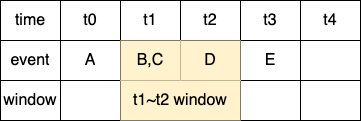

The diagram above was exported from draw.io. Its source (the exported page's mxGraphModel, read from the mxfile embedded in the PNG):
<mxGraphModel dx="524" dy="997" grid="1" gridSize="10" guides="1" tooltips="1" connect="1" arrows="1" fold="1" page="1" pageScale="1" pageWidth="1169" pageHeight="827" math="0" shadow="0">
  <root>
    <mxCell id="0" />
    <mxCell id="1" parent="0" />
    <mxCell id="1USnUUN7CD6IfhlRlNOQ-1" value="" style="shape=table;startSize=0;container=1;collapsible=0;childLayout=tableLayout;fontSize=16;" vertex="1" parent="1">
      <mxGeometry x="120" y="280" width="360" height="120" as="geometry" />
    </mxCell>
    <mxCell id="1USnUUN7CD6IfhlRlNOQ-2" value="" style="shape=tableRow;horizontal=0;startSize=0;swimlaneHead=0;swimlaneBody=0;strokeColor=inherit;top=0;left=0;bottom=0;right=0;collapsible=0;dropTarget=0;fillColor=none;points=[[0,0.5],[1,0.5]];portConstraint=eastwest;fontSize=16;" vertex="1" parent="1USnUUN7CD6IfhlRlNOQ-1">
      <mxGeometry width="360" height="40" as="geometry" />
    </mxCell>
    <mxCell id="1USnUUN7CD6IfhlRlNOQ-3" value="time" style="shape=partialRectangle;html=1;whiteSpace=wrap;connectable=0;strokeColor=inherit;overflow=hidden;fillColor=none;top=0;left=0;bottom=0;right=0;pointerEvents=1;fontSize=16;" vertex="1" parent="1USnUUN7CD6IfhlRlNOQ-2">
      <mxGeometry width="60" height="40" as="geometry">
        <mxRectangle width="60" height="40" as="alternateBounds" />
      </mxGeometry>
    </mxCell>
    <mxCell id="1USnUUN7CD6IfhlRlNOQ-4" value="t0" style="shape=partialRectangle;html=1;whiteSpace=wrap;connectable=0;strokeColor=inherit;overflow=hidden;fillColor=none;top=0;left=0;bottom=0;right=0;pointerEvents=1;fontSize=16;" vertex="1" parent="1USnUUN7CD6IfhlRlNOQ-2">
      <mxGeometry x="60" width="60" height="40" as="geometry">
        <mxRectangle width="60" height="40" as="alternateBounds" />
      </mxGeometry>
    </mxCell>
    <mxCell id="1USnUUN7CD6IfhlRlNOQ-5" value="t1" style="shape=partialRectangle;html=1;whiteSpace=wrap;connectable=0;strokeColor=inherit;overflow=hidden;fillColor=none;top=0;left=0;bottom=0;right=0;pointerEvents=1;fontSize=16;" vertex="1" parent="1USnUUN7CD6IfhlRlNOQ-2">
      <mxGeometry x="120" width="60" height="40" as="geometry">
        <mxRectangle width="60" height="40" as="alternateBounds" />
      </mxGeometry>
    </mxCell>
    <mxCell id="1USnUUN7CD6IfhlRlNOQ-14" value="t2" style="shape=partialRectangle;html=1;whiteSpace=wrap;connectable=0;strokeColor=inherit;overflow=hidden;fillColor=none;top=0;left=0;bottom=0;right=0;pointerEvents=1;fontSize=16;" vertex="1" parent="1USnUUN7CD6IfhlRlNOQ-2">
      <mxGeometry x="180" width="60" height="40" as="geometry">
        <mxRectangle width="60" height="40" as="alternateBounds" />
      </mxGeometry>
    </mxCell>
    <mxCell id="1USnUUN7CD6IfhlRlNOQ-17" value="t3" style="shape=partialRectangle;html=1;whiteSpace=wrap;connectable=0;strokeColor=inherit;overflow=hidden;fillColor=none;top=0;left=0;bottom=0;right=0;pointerEvents=1;fontSize=16;" vertex="1" parent="1USnUUN7CD6IfhlRlNOQ-2">
      <mxGeometry x="240" width="60" height="40" as="geometry">
        <mxRectangle width="60" height="40" as="alternateBounds" />
      </mxGeometry>
    </mxCell>
    <mxCell id="1USnUUN7CD6IfhlRlNOQ-20" value="t4" style="shape=partialRectangle;html=1;whiteSpace=wrap;connectable=0;strokeColor=inherit;overflow=hidden;fillColor=none;top=0;left=0;bottom=0;right=0;pointerEvents=1;fontSize=16;" vertex="1" parent="1USnUUN7CD6IfhlRlNOQ-2">
      <mxGeometry x="300" width="60" height="40" as="geometry">
        <mxRectangle width="60" height="40" as="alternateBounds" />
      </mxGeometry>
    </mxCell>
    <mxCell id="1USnUUN7CD6IfhlRlNOQ-6" value="" style="shape=tableRow;horizontal=0;startSize=0;swimlaneHead=0;swimlaneBody=0;strokeColor=inherit;top=0;left=0;bottom=0;right=0;collapsible=0;dropTarget=0;fillColor=none;points=[[0,0.5],[1,0.5]];portConstraint=eastwest;fontSize=16;" vertex="1" parent="1USnUUN7CD6IfhlRlNOQ-1">
      <mxGeometry y="40" width="360" height="40" as="geometry" />
    </mxCell>
    <mxCell id="1USnUUN7CD6IfhlRlNOQ-7" value="event" style="shape=partialRectangle;html=1;whiteSpace=wrap;connectable=0;strokeColor=inherit;overflow=hidden;fillColor=none;top=0;left=0;bottom=0;right=0;pointerEvents=1;fontSize=16;" vertex="1" parent="1USnUUN7CD6IfhlRlNOQ-6">
      <mxGeometry width="60" height="40" as="geometry">
        <mxRectangle width="60" height="40" as="alternateBounds" />
      </mxGeometry>
    </mxCell>
    <mxCell id="1USnUUN7CD6IfhlRlNOQ-8" value="A" style="shape=partialRectangle;html=1;whiteSpace=wrap;connectable=0;strokeColor=inherit;overflow=hidden;fillColor=none;top=0;left=0;bottom=0;right=0;pointerEvents=1;fontSize=16;" vertex="1" parent="1USnUUN7CD6IfhlRlNOQ-6">
      <mxGeometry x="60" width="60" height="40" as="geometry">
        <mxRectangle width="60" height="40" as="alternateBounds" />
      </mxGeometry>
    </mxCell>
    <mxCell id="1USnUUN7CD6IfhlRlNOQ-9" value="B,C" style="shape=partialRectangle;html=1;whiteSpace=wrap;connectable=0;strokeColor=#d6b656;overflow=hidden;fillColor=#fff2cc;top=0;left=0;bottom=0;right=0;pointerEvents=1;fontSize=16;" vertex="1" parent="1USnUUN7CD6IfhlRlNOQ-6">
      <mxGeometry x="120" width="60" height="40" as="geometry">
        <mxRectangle width="60" height="40" as="alternateBounds" />
      </mxGeometry>
    </mxCell>
    <mxCell id="1USnUUN7CD6IfhlRlNOQ-15" value="D" style="shape=partialRectangle;html=1;whiteSpace=wrap;connectable=0;strokeColor=#d6b656;overflow=hidden;fillColor=#fff2cc;top=0;left=0;bottom=0;right=0;pointerEvents=1;fontSize=16;" vertex="1" parent="1USnUUN7CD6IfhlRlNOQ-6">
      <mxGeometry x="180" width="60" height="40" as="geometry">
        <mxRectangle width="60" height="40" as="alternateBounds" />
      </mxGeometry>
    </mxCell>
    <mxCell id="1USnUUN7CD6IfhlRlNOQ-18" value="E" style="shape=partialRectangle;html=1;whiteSpace=wrap;connectable=0;strokeColor=inherit;overflow=hidden;fillColor=none;top=0;left=0;bottom=0;right=0;pointerEvents=1;fontSize=16;" vertex="1" parent="1USnUUN7CD6IfhlRlNOQ-6">
      <mxGeometry x="240" width="60" height="40" as="geometry">
        <mxRectangle width="60" height="40" as="alternateBounds" />
      </mxGeometry>
    </mxCell>
    <mxCell id="1USnUUN7CD6IfhlRlNOQ-21" style="shape=partialRectangle;html=1;whiteSpace=wrap;connectable=0;strokeColor=inherit;overflow=hidden;fillColor=none;top=0;left=0;bottom=0;right=0;pointerEvents=1;fontSize=16;" vertex="1" parent="1USnUUN7CD6IfhlRlNOQ-6">
      <mxGeometry x="300" width="60" height="40" as="geometry">
        <mxRectangle width="60" height="40" as="alternateBounds" />
      </mxGeometry>
    </mxCell>
    <mxCell id="1USnUUN7CD6IfhlRlNOQ-10" value="" style="shape=tableRow;horizontal=0;startSize=0;swimlaneHead=0;swimlaneBody=0;strokeColor=inherit;top=0;left=0;bottom=0;right=0;collapsible=0;dropTarget=0;fillColor=none;points=[[0,0.5],[1,0.5]];portConstraint=eastwest;fontSize=16;" vertex="1" parent="1USnUUN7CD6IfhlRlNOQ-1">
      <mxGeometry y="80" width="360" height="40" as="geometry" />
    </mxCell>
    <mxCell id="1USnUUN7CD6IfhlRlNOQ-11" value="window" style="shape=partialRectangle;html=1;whiteSpace=wrap;connectable=0;strokeColor=inherit;overflow=hidden;fillColor=none;top=0;left=0;bottom=0;right=0;pointerEvents=1;fontSize=16;" vertex="1" parent="1USnUUN7CD6IfhlRlNOQ-10">
      <mxGeometry width="60" height="40" as="geometry">
        <mxRectangle width="60" height="40" as="alternateBounds" />
      </mxGeometry>
    </mxCell>
    <mxCell id="1USnUUN7CD6IfhlRlNOQ-12" value="" style="shape=partialRectangle;html=1;whiteSpace=wrap;connectable=0;strokeColor=inherit;overflow=hidden;fillColor=none;top=0;left=0;bottom=0;right=0;pointerEvents=1;fontSize=16;" vertex="1" parent="1USnUUN7CD6IfhlRlNOQ-10">
      <mxGeometry x="60" width="60" height="40" as="geometry">
        <mxRectangle width="60" height="40" as="alternateBounds" />
      </mxGeometry>
    </mxCell>
    <mxCell id="1USnUUN7CD6IfhlRlNOQ-13" value="t1~t2 window" style="shape=partialRectangle;html=1;whiteSpace=wrap;connectable=0;strokeColor=#d6b656;overflow=hidden;fillColor=#fff2cc;top=0;left=0;bottom=0;right=0;pointerEvents=1;fontSize=16;rowspan=1;colspan=2;" vertex="1" parent="1USnUUN7CD6IfhlRlNOQ-10">
      <mxGeometry x="120" width="120" height="40" as="geometry">
        <mxRectangle width="60" height="40" as="alternateBounds" />
      </mxGeometry>
    </mxCell>
    <mxCell id="1USnUUN7CD6IfhlRlNOQ-19" style="shape=partialRectangle;html=1;whiteSpace=wrap;connectable=0;strokeColor=inherit;overflow=hidden;fillColor=none;top=0;left=0;bottom=0;right=0;pointerEvents=1;fontSize=16;" vertex="1" parent="1USnUUN7CD6IfhlRlNOQ-10">
      <mxGeometry x="240" width="60" height="40" as="geometry">
        <mxRectangle width="60" height="40" as="alternateBounds" />
      </mxGeometry>
    </mxCell>
    <mxCell id="1USnUUN7CD6IfhlRlNOQ-22" style="shape=partialRectangle;html=1;whiteSpace=wrap;connectable=0;strokeColor=inherit;overflow=hidden;fillColor=none;top=0;left=0;bottom=0;right=0;pointerEvents=1;fontSize=16;" vertex="1" parent="1USnUUN7CD6IfhlRlNOQ-10">
      <mxGeometry x="300" width="60" height="40" as="geometry">
        <mxRectangle width="60" height="40" as="alternateBounds" />
      </mxGeometry>
    </mxCell>
  </root>
</mxGraphModel>